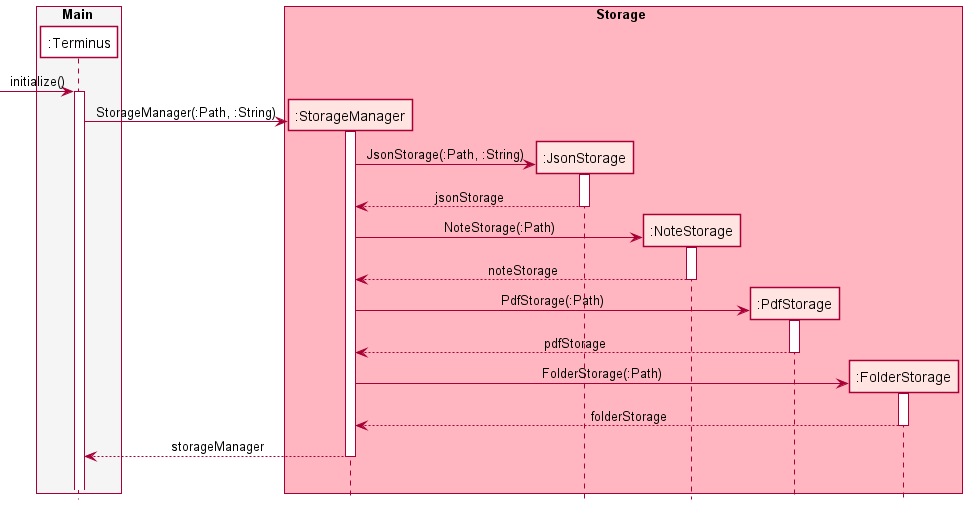

The diagram above was rendered by PlantUML. Its source (embedded in the PNG):
@startuml
'https://plantuml.com/sequence-diagram

!include ../SequenceStyle.puml

box Main TERMINUS_BOX_COLOR
participant ":Terminus" as Terminus TERMINUS_COLOR
endbox

box Storage STORAGE_BOX_COLOR
participant ":StorageManager" as StorageManager STORAGE_COLOR
participant ":JsonStorage" as JsonStorage STORAGE_COLOR
participant ":NoteStorage" as NoteStorage STORAGE_COLOR
participant ":PdfStorage" as PdfStorage STORAGE_COLOR
participant ":FolderStorage" as FolderStorage STORAGE_COLOR
endbox

-> Terminus : initialize()
activate Terminus

create StorageManager
  Terminus -> StorageManager : StorageManager(:Path, :String)
  activate StorageManager
    create JsonStorage
      StorageManager -> JsonStorage : JsonStorage(:Path, :String)
      activate JsonStorage
    return jsonStorage
    create NoteStorage
      StorageManager -> NoteStorage : NoteStorage(:Path)
      activate NoteStorage
    return noteStorage
    create PdfStorage
      StorageManager -> PdfStorage : PdfStorage(:Path)
      activate PdfStorage
    return pdfStorage
    create FolderStorage
      StorageManager -> FolderStorage : FolderStorage(:Path)
      activate FolderStorage
    return folderStorage
  return storageManager
|||

@enduml